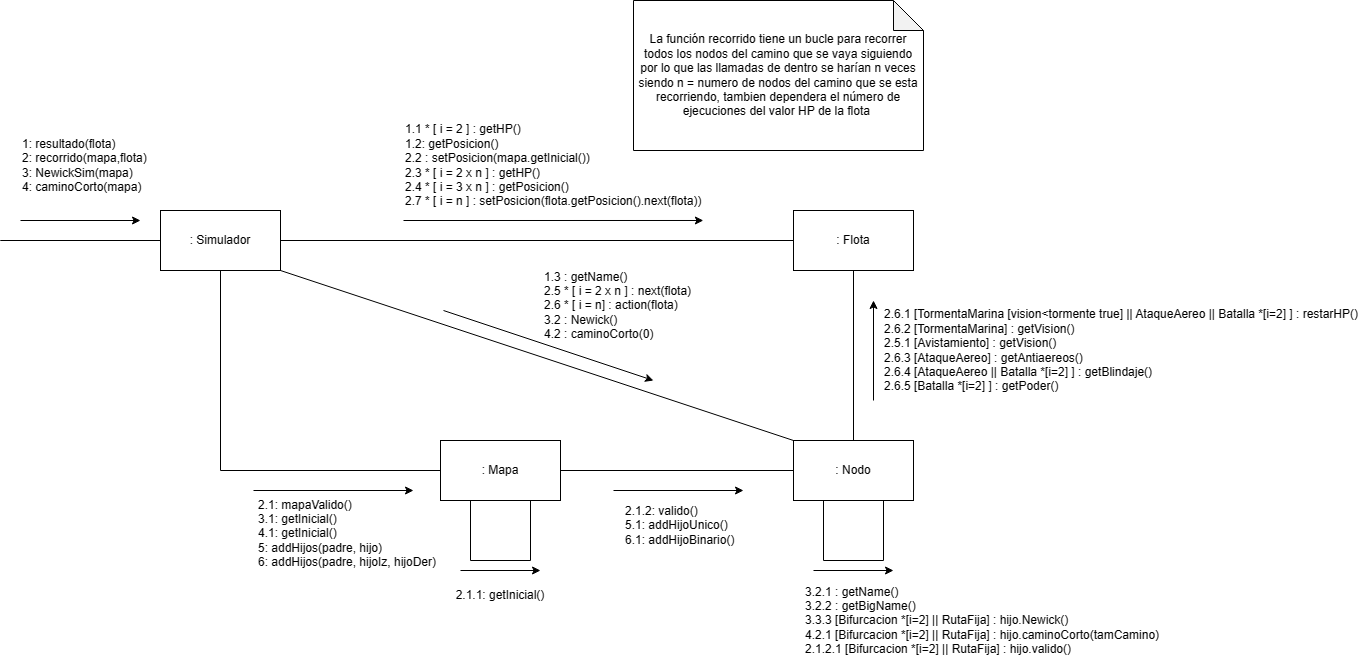

The diagram above was exported from draw.io. Its source (the exported page's mxGraphModel, read from the mxfile embedded in the PNG):
<mxGraphModel dx="1407" dy="704" grid="1" gridSize="10" guides="1" tooltips="1" connect="1" arrows="1" fold="1" page="1" pageScale="1" pageWidth="827" pageHeight="1169" math="0" shadow="0">
  <root>
    <mxCell id="0" />
    <mxCell id="1" parent="0" />
    <mxCell id="PBhGnh1ifOubgosgx4_8-1" value=": Simulador" style="rounded=0;whiteSpace=wrap;html=1;" parent="1" vertex="1">
      <mxGeometry x="209" y="265" width="120" height="60" as="geometry" />
    </mxCell>
    <mxCell id="PBhGnh1ifOubgosgx4_8-2" value=": Flota" style="rounded=0;whiteSpace=wrap;html=1;" parent="1" vertex="1">
      <mxGeometry x="842" y="265" width="120" height="60" as="geometry" />
    </mxCell>
    <mxCell id="PBhGnh1ifOubgosgx4_8-4" value=": Nodo" style="rounded=0;whiteSpace=wrap;html=1;" parent="1" vertex="1">
      <mxGeometry x="842" y="495" width="120" height="60" as="geometry" />
    </mxCell>
    <mxCell id="PBhGnh1ifOubgosgx4_8-5" value=": Mapa" style="rounded=0;whiteSpace=wrap;html=1;" parent="1" vertex="1">
      <mxGeometry x="489" y="495" width="120" height="60" as="geometry" />
    </mxCell>
    <mxCell id="PBhGnh1ifOubgosgx4_8-17" value="" style="endArrow=none;html=1;rounded=0;exitX=1;exitY=0.5;exitDx=0;exitDy=0;entryX=0;entryY=0.5;entryDx=0;entryDy=0;" parent="1" source="PBhGnh1ifOubgosgx4_8-1" target="PBhGnh1ifOubgosgx4_8-2" edge="1">
      <mxGeometry width="50" height="50" relative="1" as="geometry">
        <mxPoint x="489" y="555" as="sourcePoint" />
        <mxPoint x="539" y="505" as="targetPoint" />
      </mxGeometry>
    </mxCell>
    <mxCell id="PBhGnh1ifOubgosgx4_8-21" value="" style="endArrow=classic;html=1;rounded=0;" parent="1" edge="1">
      <mxGeometry width="50" height="50" relative="1" as="geometry">
        <mxPoint x="302" y="545" as="sourcePoint" />
        <mxPoint x="462" y="545" as="targetPoint" />
      </mxGeometry>
    </mxCell>
    <mxCell id="PBhGnh1ifOubgosgx4_8-22" value="" style="endArrow=classic;html=1;rounded=0;" parent="1" edge="1">
      <mxGeometry width="50" height="50" relative="1" as="geometry">
        <mxPoint x="69" y="275" as="sourcePoint" />
        <mxPoint x="189" y="275" as="targetPoint" />
      </mxGeometry>
    </mxCell>
    <mxCell id="PBhGnh1ifOubgosgx4_8-23" value="1: resultado(flota)&lt;br&gt;2: recorrido(mapa,flota)&lt;br&gt;3: NewickSim(mapa)&lt;br&gt;&lt;div style=&quot;&quot;&gt;&lt;span style=&quot;background-color: initial;&quot;&gt;4: caminoCorto(mapa)&lt;/span&gt;&lt;/div&gt;" style="text;html=1;strokeColor=none;fillColor=none;align=left;verticalAlign=middle;whiteSpace=wrap;rounded=0;" parent="1" vertex="1">
      <mxGeometry x="69" y="185" width="140" height="70" as="geometry" />
    </mxCell>
    <mxCell id="PBhGnh1ifOubgosgx4_8-14" value="1.1 * [ i = 2 ] : getHP()&lt;br&gt;1.2: getPosicion()&lt;br&gt;2.2 : setPosicion(mapa.getInicial())&lt;br&gt;2.3 * [ i = 2 x n ] : getHP()&lt;br&gt;2.4 * [ i = 3 x n ] :&amp;nbsp;getPosicion()&lt;br&gt;2.7 * [ i = n ] : setPosicion(flota.getPosicion().next(flota)&lt;span style=&quot;background-color: initial;&quot;&gt;)&amp;nbsp;&lt;/span&gt;" style="text;html=1;strokeColor=none;fillColor=none;align=left;verticalAlign=middle;whiteSpace=wrap;rounded=0;" parent="1" vertex="1">
      <mxGeometry x="452" y="155" width="460" height="130" as="geometry" />
    </mxCell>
    <mxCell id="PBhGnh1ifOubgosgx4_8-25" value="" style="endArrow=classic;html=1;rounded=0;entryX=0.641;entryY=0.923;entryDx=0;entryDy=0;entryPerimeter=0;" parent="1" edge="1">
      <mxGeometry width="50" height="50" relative="1" as="geometry">
        <mxPoint x="452" y="275" as="sourcePoint" />
        <mxPoint x="751.8600000000001" y="274.99" as="targetPoint" />
      </mxGeometry>
    </mxCell>
    <mxCell id="PBhGnh1ifOubgosgx4_8-26" value="&lt;div style=&quot;text-align: left;&quot;&gt;&lt;span style=&quot;background-color: initial;&quot;&gt;2.1: mapaValido()&lt;/span&gt;&lt;/div&gt;&lt;div style=&quot;text-align: left;&quot;&gt;&lt;span style=&quot;background-color: initial;&quot;&gt;3.1: getInicial()&lt;/span&gt;&lt;/div&gt;&lt;div style=&quot;text-align: left;&quot;&gt;&lt;span style=&quot;background-color: initial;&quot;&gt;4.1: getInicial()&lt;/span&gt;&lt;/div&gt;&lt;div style=&quot;text-align: left;&quot;&gt;&lt;span style=&quot;background-color: initial;&quot;&gt;5: addHijos(padre, hijo)&lt;/span&gt;&lt;/div&gt;&lt;div style=&quot;text-align: left;&quot;&gt;&lt;span style=&quot;background-color: initial;&quot;&gt;6: addHijos(padre, hijoIz, hijoDer)&lt;/span&gt;&lt;/div&gt;" style="text;html=1;strokeColor=none;fillColor=none;align=center;verticalAlign=middle;whiteSpace=wrap;rounded=0;" parent="1" vertex="1">
      <mxGeometry x="286" y="550" width="220" height="75" as="geometry" />
    </mxCell>
    <mxCell id="PBhGnh1ifOubgosgx4_8-29" value="" style="endArrow=none;html=1;rounded=0;entryX=0.5;entryY=1;entryDx=0;entryDy=0;exitX=0;exitY=0.5;exitDx=0;exitDy=0;" parent="1" source="PBhGnh1ifOubgosgx4_8-5" target="PBhGnh1ifOubgosgx4_8-1" edge="1">
      <mxGeometry width="50" height="50" relative="1" as="geometry">
        <mxPoint x="322" y="545" as="sourcePoint" />
        <mxPoint x="372" y="495" as="targetPoint" />
        <Array as="points">
          <mxPoint x="269" y="525" />
        </Array>
      </mxGeometry>
    </mxCell>
    <mxCell id="PBhGnh1ifOubgosgx4_8-31" value="" style="endArrow=none;html=1;rounded=0;exitX=1;exitY=0.5;exitDx=0;exitDy=0;" parent="1" source="PBhGnh1ifOubgosgx4_8-5" target="PBhGnh1ifOubgosgx4_8-4" edge="1">
      <mxGeometry width="50" height="50" relative="1" as="geometry">
        <mxPoint x="662" y="545" as="sourcePoint" />
        <mxPoint x="712" y="495" as="targetPoint" />
      </mxGeometry>
    </mxCell>
    <mxCell id="PBhGnh1ifOubgosgx4_8-32" value="2.1.2: valido()&lt;br&gt;5.1: addHijoUnico()&lt;br&gt;6.1: addHijoBinario()" style="text;html=1;strokeColor=none;fillColor=none;align=left;verticalAlign=middle;whiteSpace=wrap;rounded=0;" parent="1" vertex="1">
      <mxGeometry x="672" y="555" width="130" height="50" as="geometry" />
    </mxCell>
    <mxCell id="PBhGnh1ifOubgosgx4_8-34" value="" style="endArrow=none;html=1;rounded=0;exitX=0.25;exitY=1;exitDx=0;exitDy=0;" parent="1" source="PBhGnh1ifOubgosgx4_8-5" edge="1">
      <mxGeometry width="50" height="50" relative="1" as="geometry">
        <mxPoint x="502" y="545" as="sourcePoint" />
        <mxPoint x="519" y="615" as="targetPoint" />
      </mxGeometry>
    </mxCell>
    <mxCell id="PBhGnh1ifOubgosgx4_8-35" value="" style="endArrow=none;html=1;rounded=0;" parent="1" edge="1">
      <mxGeometry width="50" height="50" relative="1" as="geometry">
        <mxPoint x="519" y="615" as="sourcePoint" />
        <mxPoint x="579" y="615" as="targetPoint" />
      </mxGeometry>
    </mxCell>
    <mxCell id="PBhGnh1ifOubgosgx4_8-36" value="" style="endArrow=none;html=1;rounded=0;entryX=0.75;entryY=1;entryDx=0;entryDy=0;" parent="1" target="PBhGnh1ifOubgosgx4_8-5" edge="1">
      <mxGeometry width="50" height="50" relative="1" as="geometry">
        <mxPoint x="579" y="615" as="sourcePoint" />
        <mxPoint x="552" y="495" as="targetPoint" />
      </mxGeometry>
    </mxCell>
    <mxCell id="PBhGnh1ifOubgosgx4_8-37" value="2.1.1: getInicial()" style="text;html=1;strokeColor=none;fillColor=none;align=center;verticalAlign=middle;whiteSpace=wrap;rounded=0;" parent="1" vertex="1">
      <mxGeometry x="484" y="635" width="130" height="30" as="geometry" />
    </mxCell>
    <mxCell id="PBhGnh1ifOubgosgx4_8-39" value="" style="endArrow=classic;html=1;rounded=0;" parent="1" edge="1">
      <mxGeometry width="50" height="50" relative="1" as="geometry">
        <mxPoint x="509" y="625" as="sourcePoint" />
        <mxPoint x="589" y="625" as="targetPoint" />
      </mxGeometry>
    </mxCell>
    <mxCell id="PBhGnh1ifOubgosgx4_8-43" value="" style="endArrow=classic;html=1;rounded=0;" parent="1" edge="1">
      <mxGeometry width="50" height="50" relative="1" as="geometry">
        <mxPoint x="662" y="545" as="sourcePoint" />
        <mxPoint x="792" y="545" as="targetPoint" />
      </mxGeometry>
    </mxCell>
    <mxCell id="PBhGnh1ifOubgosgx4_8-45" value="" style="endArrow=classic;html=1;rounded=0;" parent="1" edge="1">
      <mxGeometry width="50" height="50" relative="1" as="geometry">
        <mxPoint x="922" y="455" as="sourcePoint" />
        <mxPoint x="922" y="355" as="targetPoint" />
      </mxGeometry>
    </mxCell>
    <mxCell id="PBhGnh1ifOubgosgx4_8-46" value="" style="endArrow=none;html=1;rounded=0;entryX=0.5;entryY=1;entryDx=0;entryDy=0;exitX=0.5;exitY=0;exitDx=0;exitDy=0;" parent="1" source="PBhGnh1ifOubgosgx4_8-4" target="PBhGnh1ifOubgosgx4_8-2" edge="1">
      <mxGeometry width="50" height="50" relative="1" as="geometry">
        <mxPoint x="562" y="465" as="sourcePoint" />
        <mxPoint x="612" y="415" as="targetPoint" />
      </mxGeometry>
    </mxCell>
    <mxCell id="PBhGnh1ifOubgosgx4_8-47" value="" style="endArrow=none;html=1;rounded=0;entryX=0.25;entryY=1;entryDx=0;entryDy=0;" parent="1" target="PBhGnh1ifOubgosgx4_8-4" edge="1">
      <mxGeometry width="50" height="50" relative="1" as="geometry">
        <mxPoint x="872" y="615" as="sourcePoint" />
        <mxPoint x="919" y="605" as="targetPoint" />
      </mxGeometry>
    </mxCell>
    <mxCell id="PBhGnh1ifOubgosgx4_8-48" value="" style="endArrow=none;html=1;rounded=0;" parent="1" edge="1">
      <mxGeometry width="50" height="50" relative="1" as="geometry">
        <mxPoint x="872" y="615" as="sourcePoint" />
        <mxPoint x="932" y="615" as="targetPoint" />
      </mxGeometry>
    </mxCell>
    <mxCell id="PBhGnh1ifOubgosgx4_8-49" value="" style="endArrow=none;html=1;rounded=0;entryX=0.75;entryY=1;entryDx=0;entryDy=0;" parent="1" target="PBhGnh1ifOubgosgx4_8-4" edge="1">
      <mxGeometry width="50" height="50" relative="1" as="geometry">
        <mxPoint x="932" y="615" as="sourcePoint" />
        <mxPoint x="622" y="395" as="targetPoint" />
      </mxGeometry>
    </mxCell>
    <mxCell id="PBhGnh1ifOubgosgx4_8-50" value="" style="endArrow=classic;html=1;rounded=0;" parent="1" edge="1">
      <mxGeometry width="50" height="50" relative="1" as="geometry">
        <mxPoint x="862" y="625" as="sourcePoint" />
        <mxPoint x="942" y="625" as="targetPoint" />
      </mxGeometry>
    </mxCell>
    <mxCell id="qtkPWYaVm_F9rMl8UNy9-1" value="2.6.1 [TormentaMarina [vision&amp;lt;tormente true] || AtaqueAereo || Batalla *[i=2] ] : restarHP()&lt;br&gt;2.6.2 [TormentaMarina] : getVision()&lt;br&gt;2.5.1 [Avistamiento] : getVision()&lt;br&gt;2.6.3 [AtaqueAereo] : getAntiaereos()&lt;br&gt;2.6.4 [AtaqueAereo || Batalla *[i=2] ] : getBlindaje()&lt;br&gt;2.6.5 [Batalla *[i=2] ] : getPoder()" style="text;html=1;strokeColor=none;fillColor=none;align=left;verticalAlign=middle;whiteSpace=wrap;rounded=0;" parent="1" vertex="1">
      <mxGeometry x="931" y="355" width="479" height="100" as="geometry" />
    </mxCell>
    <mxCell id="qtkPWYaVm_F9rMl8UNy9-3" value="" style="endArrow=none;html=1;rounded=0;entryX=0;entryY=0;entryDx=0;entryDy=0;exitX=1;exitY=1;exitDx=0;exitDy=0;" parent="1" source="PBhGnh1ifOubgosgx4_8-1" target="PBhGnh1ifOubgosgx4_8-4" edge="1">
      <mxGeometry width="50" height="50" relative="1" as="geometry">
        <mxPoint x="682" y="445" as="sourcePoint" />
        <mxPoint x="732" y="395" as="targetPoint" />
      </mxGeometry>
    </mxCell>
    <mxCell id="qtkPWYaVm_F9rMl8UNy9-4" value="" style="endArrow=classic;html=1;rounded=0;" parent="1" edge="1">
      <mxGeometry width="50" height="50" relative="1" as="geometry">
        <mxPoint x="492" y="365" as="sourcePoint" />
        <mxPoint x="702" y="435" as="targetPoint" />
      </mxGeometry>
    </mxCell>
    <mxCell id="qtkPWYaVm_F9rMl8UNy9-5" value="1.3 : getName()&lt;br&gt;2.5 * [&amp;nbsp;i = 2 x n ]&amp;nbsp;: next(flota)&lt;br&gt;2.6 * [ i = n] : action(flota)&lt;br&gt;3.2 : Newick()&lt;br&gt;4.2 : caminoCorto(0)" style="text;html=1;strokeColor=none;fillColor=none;align=left;verticalAlign=middle;whiteSpace=wrap;rounded=0;rotation=0;" parent="1" vertex="1">
      <mxGeometry x="591" y="325" width="150" height="70" as="geometry" />
    </mxCell>
    <mxCell id="_7e9RXA1wCkBmxa7xCcD-1" value="" style="endArrow=none;html=1;rounded=0;entryX=0;entryY=0.5;entryDx=0;entryDy=0;" edge="1" parent="1" target="PBhGnh1ifOubgosgx4_8-1">
      <mxGeometry width="50" height="50" relative="1" as="geometry">
        <mxPoint x="48.800048828125" y="295" as="sourcePoint" />
        <mxPoint x="672" y="395" as="targetPoint" />
      </mxGeometry>
    </mxCell>
    <mxCell id="_7e9RXA1wCkBmxa7xCcD-2" value="3.2.1 : getName()&lt;br&gt;3.2.2 : getBigName()&lt;br&gt;3.3.3 [Bifurcacion *[i=2] || RutaFija] : hijo.Newick()&lt;br&gt;4.2.1 [Bifurcacion *[i=2] || RutaFija] : hijo.caminoCorto(tamCamino)&lt;br&gt;2.1.2.1 [Bifurcacion *[i=2] || RutaFija] : hijo.valido()&amp;nbsp;" style="text;html=1;strokeColor=none;fillColor=none;align=left;verticalAlign=middle;whiteSpace=wrap;rounded=0;" vertex="1" parent="1">
      <mxGeometry x="852" y="635" width="410" height="80" as="geometry" />
    </mxCell>
    <mxCell id="_7e9RXA1wCkBmxa7xCcD-4" value="&lt;div style=&quot;&quot;&gt;&lt;span style=&quot;background-color: initial;&quot;&gt;La función recorrido tiene un bucle para recorrer todos los nodos del camino que se vaya siguiendo por lo que las llamadas de dentro se harían n veces siendo n = numero de nodos del camino que se esta recorriendo, tambien dependera el número de ejecuciones del valor HP de la flota&amp;nbsp;&lt;/span&gt;&lt;/div&gt;" style="shape=note;whiteSpace=wrap;html=1;backgroundOutline=1;darkOpacity=0.05;align=center;" vertex="1" parent="1">
      <mxGeometry x="682" y="55" width="290" height="150" as="geometry" />
    </mxCell>
  </root>
</mxGraphModel>